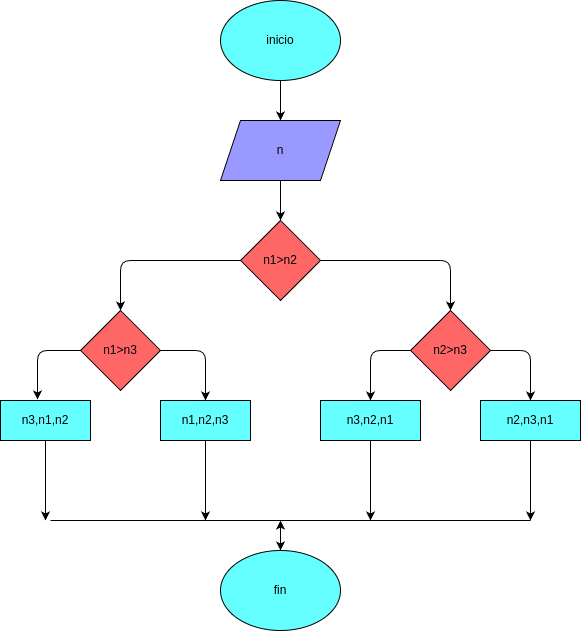

The diagram above was exported from draw.io. Its source (the exported page's mxGraphModel, read from the mxfile embedded in the PNG):
<mxGraphModel dx="583" dy="515" grid="1" gridSize="10" guides="1" tooltips="1" connect="1" arrows="1" fold="1" page="1" pageScale="1" pageWidth="850" pageHeight="1100" math="0" shadow="0">
  <root>
    <mxCell id="0" />
    <mxCell id="1" parent="0" />
    <mxCell id="7" style="edgeStyle=none;html=1;" edge="1" parent="1" source="2" target="3">
      <mxGeometry relative="1" as="geometry" />
    </mxCell>
    <mxCell id="2" value="inicio" style="ellipse;whiteSpace=wrap;html=1;fillColor=#66FFFF;" vertex="1" parent="1">
      <mxGeometry x="220" y="40" width="120" height="80" as="geometry" />
    </mxCell>
    <mxCell id="8" style="edgeStyle=none;html=1;" edge="1" parent="1" source="3" target="4">
      <mxGeometry relative="1" as="geometry" />
    </mxCell>
    <mxCell id="3" value="n" style="shape=parallelogram;perimeter=parallelogramPerimeter;whiteSpace=wrap;html=1;fixedSize=1;fillColor=#9999FF;" vertex="1" parent="1">
      <mxGeometry x="220" y="160" width="120" height="60" as="geometry" />
    </mxCell>
    <mxCell id="9" style="edgeStyle=none;html=1;entryX=0;entryY=0.5;entryDx=0;entryDy=0;" edge="1" parent="1" source="4" target="17">
      <mxGeometry relative="1" as="geometry">
        <mxPoint x="120" y="340" as="targetPoint" />
        <Array as="points">
          <mxPoint x="120" y="300" />
        </Array>
      </mxGeometry>
    </mxCell>
    <mxCell id="10" style="edgeStyle=none;html=1;entryX=0.5;entryY=0;entryDx=0;entryDy=0;" edge="1" parent="1" source="4">
      <mxGeometry relative="1" as="geometry">
        <mxPoint x="450" y="350" as="targetPoint" />
        <Array as="points">
          <mxPoint x="450" y="300" />
        </Array>
      </mxGeometry>
    </mxCell>
    <mxCell id="4" value="n1&amp;gt;n2" style="rhombus;whiteSpace=wrap;html=1;fillColor=#FF6666;" vertex="1" parent="1">
      <mxGeometry x="240" y="260" width="80" height="80" as="geometry" />
    </mxCell>
    <mxCell id="25" style="edgeStyle=none;html=1;entryX=0.5;entryY=0;entryDx=0;entryDy=0;" edge="1" parent="1" source="16" target="24">
      <mxGeometry relative="1" as="geometry">
        <Array as="points">
          <mxPoint x="530" y="390" />
        </Array>
      </mxGeometry>
    </mxCell>
    <mxCell id="26" style="edgeStyle=none;html=1;entryX=0.5;entryY=0;entryDx=0;entryDy=0;" edge="1" parent="1" source="16" target="23">
      <mxGeometry relative="1" as="geometry">
        <Array as="points">
          <mxPoint x="370" y="390" />
        </Array>
      </mxGeometry>
    </mxCell>
    <mxCell id="16" value="n2&amp;gt;n3" style="rhombus;whiteSpace=wrap;html=1;fillColor=#FF6666;" vertex="1" parent="1">
      <mxGeometry x="410" y="350" width="80" height="80" as="geometry" />
    </mxCell>
    <mxCell id="22" style="edgeStyle=none;html=1;entryX=0.5;entryY=0;entryDx=0;entryDy=0;" edge="1" parent="1" source="17" target="19">
      <mxGeometry relative="1" as="geometry">
        <Array as="points">
          <mxPoint x="205" y="390" />
        </Array>
      </mxGeometry>
    </mxCell>
    <mxCell id="17" value="n1&amp;gt;n3" style="rhombus;whiteSpace=wrap;html=1;direction=south;fillColor=#FF6666;" vertex="1" parent="1">
      <mxGeometry x="80" y="350" width="80" height="80" as="geometry" />
    </mxCell>
    <mxCell id="31" style="edgeStyle=none;html=1;" edge="1" parent="1" source="18">
      <mxGeometry relative="1" as="geometry">
        <mxPoint x="45" y="560" as="targetPoint" />
      </mxGeometry>
    </mxCell>
    <mxCell id="18" value="n3,n1,n2" style="rounded=0;whiteSpace=wrap;html=1;fillColor=#66FFFF;" vertex="1" parent="1">
      <mxGeometry y="440" width="90" height="40" as="geometry" />
    </mxCell>
    <mxCell id="30" style="edgeStyle=none;html=1;" edge="1" parent="1" source="19">
      <mxGeometry relative="1" as="geometry">
        <mxPoint x="205" y="560" as="targetPoint" />
      </mxGeometry>
    </mxCell>
    <mxCell id="19" value="n1,n2,n3" style="rounded=0;whiteSpace=wrap;html=1;fillColor=#66FFFF;" vertex="1" parent="1">
      <mxGeometry x="160" y="440" width="90" height="40" as="geometry" />
    </mxCell>
    <mxCell id="29" style="edgeStyle=none;html=1;" edge="1" parent="1" source="23">
      <mxGeometry relative="1" as="geometry">
        <mxPoint x="370" y="560" as="targetPoint" />
      </mxGeometry>
    </mxCell>
    <mxCell id="23" value="n3,n2,n1" style="rounded=0;whiteSpace=wrap;html=1;fillColor=#66FFFF;" vertex="1" parent="1">
      <mxGeometry x="320" y="440" width="100" height="40" as="geometry" />
    </mxCell>
    <mxCell id="28" style="edgeStyle=none;html=1;" edge="1" parent="1" source="24">
      <mxGeometry relative="1" as="geometry">
        <mxPoint x="530" y="560" as="targetPoint" />
      </mxGeometry>
    </mxCell>
    <mxCell id="24" value="n2,n3,n1" style="rounded=0;whiteSpace=wrap;html=1;fillColor=#66FFFF;" vertex="1" parent="1">
      <mxGeometry x="480" y="440" width="100" height="40" as="geometry" />
    </mxCell>
    <mxCell id="27" value="fin" style="ellipse;whiteSpace=wrap;html=1;fillColor=#66FFFF;" vertex="1" parent="1">
      <mxGeometry x="220" y="590" width="120" height="80" as="geometry" />
    </mxCell>
    <mxCell id="32" value="" style="endArrow=none;html=1;" edge="1" parent="1">
      <mxGeometry width="50" height="50" relative="1" as="geometry">
        <mxPoint x="50" y="560" as="sourcePoint" />
        <mxPoint x="200" y="560" as="targetPoint" />
      </mxGeometry>
    </mxCell>
    <mxCell id="33" value="" style="endArrow=none;html=1;" edge="1" parent="1">
      <mxGeometry width="50" height="50" relative="1" as="geometry">
        <mxPoint x="200" y="560" as="sourcePoint" />
        <mxPoint x="370" y="560" as="targetPoint" />
      </mxGeometry>
    </mxCell>
    <mxCell id="34" value="" style="endArrow=none;html=1;" edge="1" parent="1">
      <mxGeometry width="50" height="50" relative="1" as="geometry">
        <mxPoint x="370" y="560" as="sourcePoint" />
        <mxPoint x="530" y="560" as="targetPoint" />
        <Array as="points" />
      </mxGeometry>
    </mxCell>
    <mxCell id="36" value="" style="endArrow=classic;startArrow=classic;html=1;exitX=0.5;exitY=0;exitDx=0;exitDy=0;" edge="1" parent="1" source="27">
      <mxGeometry width="50" height="50" relative="1" as="geometry">
        <mxPoint x="250" y="530" as="sourcePoint" />
        <mxPoint x="280" y="560" as="targetPoint" />
        <Array as="points" />
      </mxGeometry>
    </mxCell>
    <mxCell id="37" style="edgeStyle=none;html=1;entryX=0.411;entryY=-0.025;entryDx=0;entryDy=0;entryPerimeter=0;" edge="1" parent="1" source="17" target="18">
      <mxGeometry relative="1" as="geometry">
        <Array as="points">
          <mxPoint x="37" y="390" />
        </Array>
      </mxGeometry>
    </mxCell>
  </root>
</mxGraphModel>